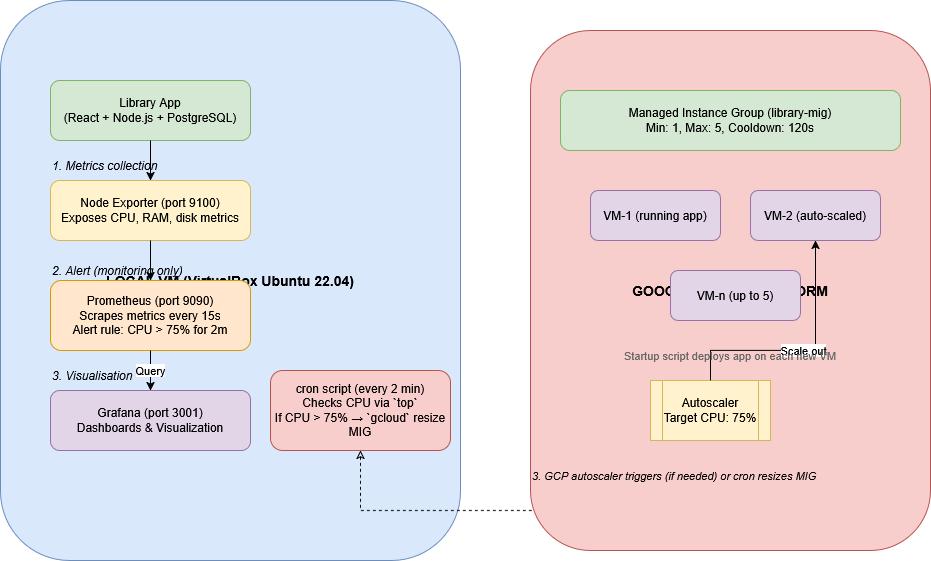

The diagram above was exported from draw.io. Its source (the exported page's mxGraphModel, read from the mxfile embedded in the PNG):
<mxGraphModel dx="1042" dy="535" grid="1" gridSize="10" guides="1" tooltips="1" connect="1" arrows="1" fold="1" page="1" pageScale="1" pageWidth="1169" pageHeight="827" math="0" shadow="0">
  <root>
    <mxCell id="0" />
    <mxCell id="1" parent="0" />
    <mxCell id="local-vm" parent="1" style="rounded=1;whiteSpace=wrap;html=1;fillColor=#dae8fc;strokeColor=#6c8ebf;fontStyle=1;fontSize=14;" value="LOCAL VM (VirtualBox Ubuntu 22.04)" vertex="1">
      <mxGeometry height="560" width="460" x="30" y="10" as="geometry" />
    </mxCell>
    <mxCell id="app" parent="1" style="rounded=1;whiteSpace=wrap;html=1;fillColor=#d5e8d4;strokeColor=#82b366;fontSize=12;" value="Library App&#10;(React + Node.js + PostgreSQL)" vertex="1">
      <mxGeometry height="60" width="200" x="80" y="90" as="geometry" />
    </mxCell>
    <mxCell id="node-exp" parent="1" style="rounded=1;whiteSpace=wrap;html=1;fillColor=#fff2cc;strokeColor=#d6b656;fontSize=12;" value="Node Exporter (port 9100)&#10;Exposes CPU, RAM, disk metrics" vertex="1">
      <mxGeometry height="60" width="200" x="80" y="190" as="geometry" />
    </mxCell>
    <mxCell id="prom" parent="1" style="rounded=1;whiteSpace=wrap;html=1;fillColor=#ffe6cc;strokeColor=#d79b00;fontSize=12;" value="Prometheus (port 9090)&#10;Scrapes metrics every 15s&#10;Alert rule: CPU &gt; 75% for 2m" vertex="1">
      <mxGeometry height="70" width="200" x="80" y="290" as="geometry" />
    </mxCell>
    <mxCell id="graf" parent="1" style="rounded=1;whiteSpace=wrap;html=1;fillColor=#e1d5e7;strokeColor=#9673a6;fontSize=12;" value="Grafana (port 3001)&#10;Dashboards &amp; Visualization" vertex="1">
      <mxGeometry height="60" width="200" x="80" y="400" as="geometry" />
    </mxCell>
    <mxCell id="arrow-app-exp" edge="1" parent="1" source="app" style="endArrow=classic;html=1;" target="node-exp" value="">
      <mxGeometry relative="1" as="geometry" />
    </mxCell>
    <mxCell id="arrow-exp-prom" edge="1" parent="1" source="node-exp" style="endArrow=classic;html=1;" target="prom" value="">
      <mxGeometry relative="1" as="geometry" />
    </mxCell>
    <mxCell id="arrow-prom-graf" edge="1" parent="1" source="prom" style="endArrow=classic;html=1;labelBackgroundColor=default;fontColor=#000000;" target="graf" value="Query">
      <mxGeometry relative="1" as="geometry" />
    </mxCell>
    <mxCell id="cron" parent="1" style="rounded=1;whiteSpace=wrap;html=1;fillColor=#f8cecc;strokeColor=#b85450;fontSize=12;align=center;" value="cron script (every 2 min)&#10;Checks CPU via `top`&#10;If CPU &gt; 75% → `gcloud` resize MIG" vertex="1">
      <mxGeometry height="80" width="180" x="300" y="380" as="geometry" />
    </mxCell>
    <mxCell id="label1" parent="1" style="text;html=1;align=left;verticalAlign=middle;whiteSpace=wrap;rounded=0;fontColor=#000000;fontStyle=2;" value="1. Metrics collection" vertex="1">
      <mxGeometry height="20" width="150" x="80" y="165" as="geometry" />
    </mxCell>
    <mxCell id="label2" parent="1" style="text;html=1;align=left;verticalAlign=middle;whiteSpace=wrap;rounded=0;fontColor=#000000;fontStyle=2;" value="2. Alert (monitoring only)" vertex="1">
      <mxGeometry height="20" width="150" x="80" y="270" as="geometry" />
    </mxCell>
    <mxCell id="label3" parent="1" style="text;html=1;align=left;verticalAlign=middle;whiteSpace=wrap;rounded=0;fontColor=#000000;fontStyle=2;" value="3. Visualisation" vertex="1">
      <mxGeometry height="20" width="150" x="80" y="375" as="geometry" />
    </mxCell>
    <mxCell id="arrow-cron-gcp" edge="1" parent="1" source="cron" style="edgeStyle=orthogonalEdgeStyle;rounded=0;orthogonalLoop=1;jettySize=auto;html=1;endArrow=classic;startArrow=classic;startFill=0;dashed=1;fontColor=#000000;" target="gcp-mig" value="gcloud CLI">
      <mxGeometry relative="1" as="geometry">
        <Array as="points">
          <mxPoint x="390" y="500" />
          <mxPoint x="390" y="520" />
          <mxPoint x="700" y="520" />
          <mxPoint x="700" y="500" />
        </Array>
      </mxGeometry>
    </mxCell>
    <mxCell id="gcp" parent="1" style="rounded=1;whiteSpace=wrap;html=1;fillColor=#f8cecc;strokeColor=#b85450;fontStyle=1;fontSize=14;" value="GOOGLE CLOUD PLATFORM" vertex="1">
      <mxGeometry height="520" width="400" x="560" y="40" as="geometry" />
    </mxCell>
    <mxCell id="gcp-mig" parent="1" style="rounded=1;whiteSpace=wrap;html=1;fillColor=#d5e8d4;strokeColor=#82b366;fontSize=12;" value="Managed Instance Group (library-mig)&#10;Min: 1, Max: 5, Cooldown: 120s" vertex="1">
      <mxGeometry height="60" width="340" x="590" y="100" as="geometry" />
    </mxCell>
    <mxCell id="vm1" parent="1" style="rounded=1;whiteSpace=wrap;html=1;fillColor=#e1d5e7;strokeColor=#9673a6;fontSize=12;" value="VM-1 (running app)" vertex="1">
      <mxGeometry height="50" width="130" x="620" y="200" as="geometry" />
    </mxCell>
    <mxCell id="vm2" parent="1" style="rounded=1;whiteSpace=wrap;html=1;fillColor=#e1d5e7;strokeColor=#9673a6;fontSize=12;" value="VM-2 (auto-scaled)" vertex="1">
      <mxGeometry height="50" width="130" x="780" y="200" as="geometry" />
    </mxCell>
    <mxCell id="vm3" parent="1" style="rounded=1;whiteSpace=wrap;html=1;fillColor=#e1d5e7;strokeColor=#9673a6;fontSize=12;" value="VM-n (up to 5)" vertex="1">
      <mxGeometry height="50" width="130" x="700" y="280" as="geometry" />
    </mxCell>
    <mxCell id="autoscaler" parent="1" style="shape=process;whiteSpace=wrap;html=1;fillColor=#fff2cc;strokeColor=#d6b656;fontSize=12;" value="Autoscaler&#10;Target CPU: 75%" vertex="1">
      <mxGeometry height="60" width="120" x="680" y="390" as="geometry" />
    </mxCell>
    <mxCell id="scale-out" edge="1" parent="1" source="autoscaler" style="edgeStyle=orthogonalEdgeStyle;rounded=0;html=1;endArrow=classic;fontColor=#000000;" target="vm2" value="Scale out">
      <mxGeometry relative="1" as="geometry">
        <Array as="points">
          <mxPoint x="740" y="360" />
          <mxPoint x="845" y="360" />
          <mxPoint x="845" y="250" />
        </Array>
      </mxGeometry>
    </mxCell>
    <mxCell id="startup-label" parent="1" style="text;html=1;align=center;verticalAlign=middle;whiteSpace=wrap;rounded=0;fontColor=#666666;fontSize=11;" value="Startup script deploys app on each new VM" vertex="1">
      <mxGeometry height="30" width="340" x="590" y="350" as="geometry" />
    </mxCell>
    <mxCell id="gcp-label" parent="1" style="text;html=1;align=left;verticalAlign=middle;whiteSpace=wrap;rounded=0;fontColor=#000000;fontStyle=2;fontSize=11;" value="3. GCP autoscaler triggers (if needed) or cron resizes MIG" vertex="1">
      <mxGeometry height="30" width="340" x="560" y="470" as="geometry" />
    </mxCell>
  </root>
</mxGraphModel>